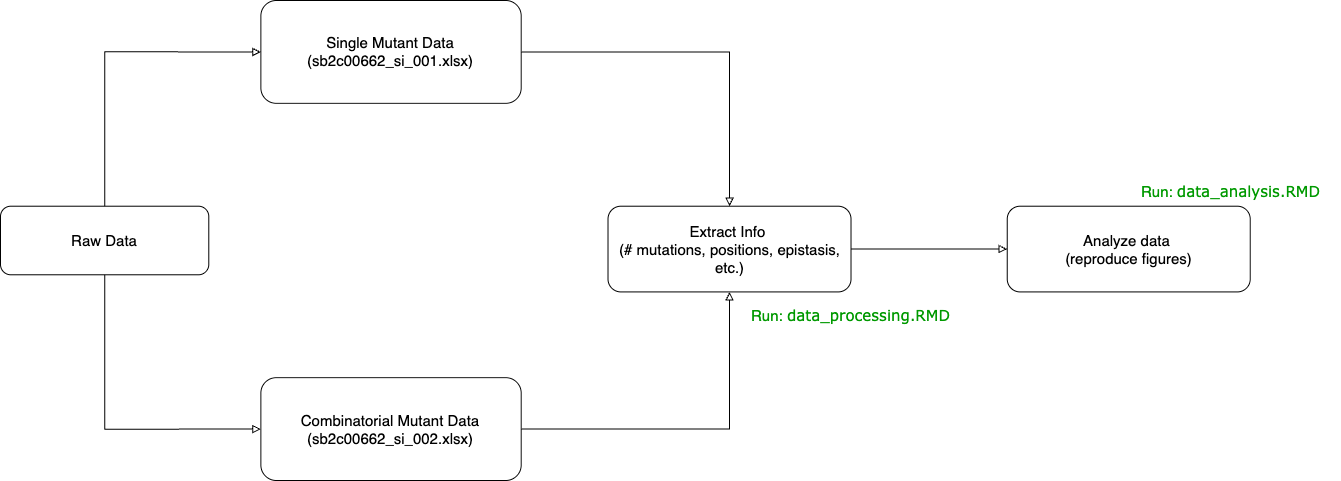

The diagram above was exported from draw.io. Its source (the exported page's mxGraphModel, read from the mxfile embedded in the PNG):
<mxGraphModel dx="1627" dy="1205" grid="1" gridSize="10" guides="1" tooltips="1" connect="1" arrows="1" fold="1" page="1" pageScale="1" pageWidth="1400" pageHeight="850" math="0" shadow="0">
  <root>
    <mxCell id="WIyWlLk6GJQsqaUBKTNV-0" />
    <mxCell id="WIyWlLk6GJQsqaUBKTNV-1" parent="WIyWlLk6GJQsqaUBKTNV-0" />
    <mxCell id="LmpsRiL0rXvbIv0RJ6vu-0" value="" style="group" vertex="1" connectable="0" parent="WIyWlLk6GJQsqaUBKTNV-1">
      <mxGeometry x="40" y="220" width="1340" height="480" as="geometry" />
    </mxCell>
    <mxCell id="Bfm4r6-Dg9rDXQnBjHqf-5" style="edgeStyle=orthogonalEdgeStyle;rounded=0;orthogonalLoop=1;jettySize=auto;html=1;endArrow=block;endFill=0;entryX=0;entryY=0.5;entryDx=0;entryDy=0;exitX=0.5;exitY=1;exitDx=0;exitDy=0;" parent="LmpsRiL0rXvbIv0RJ6vu-0" source="WIyWlLk6GJQsqaUBKTNV-3" target="Bfm4r6-Dg9rDXQnBjHqf-3" edge="1">
      <mxGeometry relative="1" as="geometry">
        <mxPoint x="104.14507772020725" y="325.7142857142857" as="targetPoint" />
      </mxGeometry>
    </mxCell>
    <mxCell id="Bfm4r6-Dg9rDXQnBjHqf-6" style="edgeStyle=orthogonalEdgeStyle;rounded=0;orthogonalLoop=1;jettySize=auto;html=1;entryX=0;entryY=0.5;entryDx=0;entryDy=0;endArrow=block;endFill=0;" parent="LmpsRiL0rXvbIv0RJ6vu-0" source="WIyWlLk6GJQsqaUBKTNV-3" target="Bfm4r6-Dg9rDXQnBjHqf-2" edge="1">
      <mxGeometry relative="1" as="geometry">
        <Array as="points">
          <mxPoint x="104.14507772020725" y="51.42857142857143" />
        </Array>
      </mxGeometry>
    </mxCell>
    <mxCell id="WIyWlLk6GJQsqaUBKTNV-3" value="&lt;font style=&quot;font-size: 15px;&quot;&gt;Raw Data&lt;/font&gt;" style="rounded=1;whiteSpace=wrap;html=1;fontSize=12;glass=0;strokeWidth=1;shadow=0;" parent="LmpsRiL0rXvbIv0RJ6vu-0" vertex="1">
      <mxGeometry y="205.71428571428572" width="208.2901554404145" height="68.57142857142857" as="geometry" />
    </mxCell>
    <mxCell id="Bfm4r6-Dg9rDXQnBjHqf-8" style="edgeStyle=orthogonalEdgeStyle;rounded=0;orthogonalLoop=1;jettySize=auto;html=1;entryX=0.5;entryY=0;entryDx=0;entryDy=0;endArrow=block;endFill=0;" parent="LmpsRiL0rXvbIv0RJ6vu-0" source="Bfm4r6-Dg9rDXQnBjHqf-2" target="Bfm4r6-Dg9rDXQnBjHqf-7" edge="1">
      <mxGeometry relative="1" as="geometry" />
    </mxCell>
    <mxCell id="Bfm4r6-Dg9rDXQnBjHqf-2" value="&lt;font style=&quot;font-size: 15px;&quot;&gt;Single Mutant Data (sb2c00662_si_001.xlsx)&lt;/font&gt;" style="rounded=1;whiteSpace=wrap;html=1;fontSize=12;glass=0;strokeWidth=1;shadow=0;" parent="LmpsRiL0rXvbIv0RJ6vu-0" vertex="1">
      <mxGeometry x="260.3626943005181" width="260.3626943005181" height="102.85714285714286" as="geometry" />
    </mxCell>
    <mxCell id="Bfm4r6-Dg9rDXQnBjHqf-9" style="edgeStyle=orthogonalEdgeStyle;rounded=0;orthogonalLoop=1;jettySize=auto;html=1;entryX=0.5;entryY=1;entryDx=0;entryDy=0;endArrow=block;endFill=0;" parent="LmpsRiL0rXvbIv0RJ6vu-0" source="Bfm4r6-Dg9rDXQnBjHqf-3" target="Bfm4r6-Dg9rDXQnBjHqf-7" edge="1">
      <mxGeometry relative="1" as="geometry" />
    </mxCell>
    <mxCell id="Bfm4r6-Dg9rDXQnBjHqf-3" value="&lt;font style=&quot;font-size: 15px;&quot;&gt;Combinatorial Mutant Data (sb2c00662_si_002.xlsx)&lt;/font&gt;" style="rounded=1;whiteSpace=wrap;html=1;fontSize=12;glass=0;strokeWidth=1;shadow=0;" parent="LmpsRiL0rXvbIv0RJ6vu-0" vertex="1">
      <mxGeometry x="260.3626943005181" y="377.14285714285717" width="260.3626943005181" height="102.85714285714286" as="geometry" />
    </mxCell>
    <mxCell id="Bfm4r6-Dg9rDXQnBjHqf-10" style="edgeStyle=orthogonalEdgeStyle;rounded=0;orthogonalLoop=1;jettySize=auto;html=1;endArrow=block;endFill=0;entryX=0;entryY=0.5;entryDx=0;entryDy=0;" parent="LmpsRiL0rXvbIv0RJ6vu-0" source="Bfm4r6-Dg9rDXQnBjHqf-7" target="Bfm4r6-Dg9rDXQnBjHqf-11" edge="1">
      <mxGeometry relative="1" as="geometry">
        <mxPoint x="1041.4507772020725" y="248.57142857142858" as="targetPoint" />
      </mxGeometry>
    </mxCell>
    <mxCell id="Bfm4r6-Dg9rDXQnBjHqf-7" value="&lt;div&gt;&lt;span style=&quot;font-size: 15px; background-color: transparent; color: light-dark(rgb(0, 0, 0), rgb(255, 255, 255));&quot;&gt;Extract Info&amp;nbsp;&lt;/span&gt;&lt;/div&gt;&lt;div&gt;&lt;font style=&quot;font-size: 15px;&quot;&gt;(# mutations, positions, epistasis, etc.)&lt;/font&gt;&lt;/div&gt;" style="rounded=1;whiteSpace=wrap;html=1;fontSize=12;glass=0;strokeWidth=1;shadow=0;" parent="LmpsRiL0rXvbIv0RJ6vu-0" vertex="1">
      <mxGeometry x="607.5129533678756" y="205.71428571428572" width="243.00518134715023" height="85.71428571428572" as="geometry" />
    </mxCell>
    <mxCell id="Bfm4r6-Dg9rDXQnBjHqf-11" value="&lt;font style=&quot;font-size: 15px;&quot;&gt;Analyze data&amp;nbsp;&lt;/font&gt;&lt;div&gt;&lt;font style=&quot;font-size: 15px;&quot;&gt;(reproduce figures)&lt;/font&gt;&lt;/div&gt;" style="rounded=1;whiteSpace=wrap;html=1;fontSize=12;glass=0;strokeWidth=1;shadow=0;" parent="LmpsRiL0rXvbIv0RJ6vu-0" vertex="1">
      <mxGeometry x="1006.7357512953367" y="205.71428571428572" width="243.00518134715023" height="85.71428571428572" as="geometry" />
    </mxCell>
    <mxCell id="Bfm4r6-Dg9rDXQnBjHqf-13" value="&lt;font style=&quot;color: rgb(0, 153, 0); font-size: 15px;&quot;&gt;Run:&amp;nbsp;&lt;font style=&quot;&quot; face=&quot;Verdana&quot;&gt;data_processing.RMD&lt;/font&gt;&lt;/font&gt;" style="text;html=1;align=center;verticalAlign=middle;resizable=0;points=[];autosize=1;strokeColor=none;fillColor=none;" parent="LmpsRiL0rXvbIv0RJ6vu-0" vertex="1">
      <mxGeometry x="739.9955440414507" y="299.99857142857144" width="220" height="30" as="geometry" />
    </mxCell>
    <mxCell id="Bfm4r6-Dg9rDXQnBjHqf-14" value="&lt;font style=&quot;font-size: 15px;&quot;&gt;Run:&amp;nbsp;&lt;font face=&quot;Verdana&quot; style=&quot;&quot;&gt;data_analysis.RMD&lt;/font&gt;&lt;/font&gt;" style="text;html=1;align=center;verticalAlign=middle;resizable=0;points=[];autosize=1;strokeColor=none;fillColor=none;fontColor=#009900;" parent="LmpsRiL0rXvbIv0RJ6vu-0" vertex="1">
      <mxGeometry x="1129.999792746114" y="175.71571428571428" width="200" height="30" as="geometry" />
    </mxCell>
  </root>
</mxGraphModel>